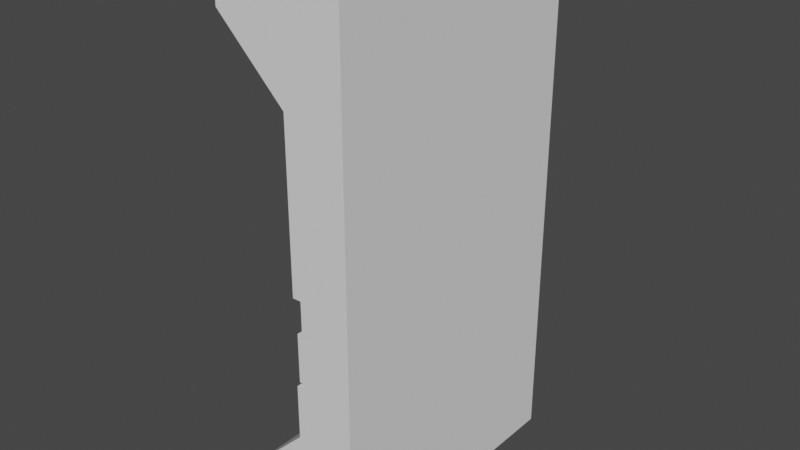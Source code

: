 # Source: wall.blend  (saved by Blender 3.0.42; exported with 4.5.12 LTS)
import bpy
from mathutils import Matrix  # noqa: F401  (used for matrix-valued properties, if any)

bpy.ops.wm.read_factory_settings(use_empty=True)
scene = bpy.context.scene
scene.name = 'Scene'

# ---- collections
col_collection = bpy.data.collections.new('Collection'); scene.collection.children.link(col_collection)

# ---- world
world_world = bpy.data.worlds.new('World'); scene.world = world_world
world_world.use_nodes = True; world_world.node_tree.nodes.clear()
_N = world_world.node_tree.nodes; _L = world_world.node_tree.links
n0 = _N.new('ShaderNodeOutputWorld'); n0.name = 'World Output'; n0.location = (300, 300)
n1 = _N.new('ShaderNodeBackground'); n1.name = 'Background'; n1.location = (10, 300)
n1.inputs[0].default_value = (0.05088, 0.05088, 0.05088, 1.0)
_L.new(n1.outputs[0], n0.inputs[0])
n0.is_active_output = True
world_world.color = (0.05088, 0.05088, 0.05088)
world_world.use_sun_shadow = False
world_world.sun_shadow_jitter_overblur = 0.0

# ---- meshes
me_cube_001 = bpy.data.meshes.new('Cube.001')
me_cube_001.from_pydata([(-1.511, -0.6518, -0.3799), (-1.511, -0.2512, -0.225), (-1.511, 0.1441, -0.3799), (-1.51, -0.7699, -0.5162), (-1.511, 0.5445, -0.2257), (-1.51, -0.3693, -0.3613), (-1.512, -0.7699, -0.2435), (-1.511, 0.9399, -0.3806), (-1.51, 0.02601, -0.5162), (-1.51, -0.888, -0.5162), (-1.51, -0.6055, -0.3613), (-1.389, -0.888, -0.5157), (-1.511, 1.34, -0.2257), (-1.512, -0.888, -0.2435), (-1.51, 0.4265, -0.3621), (-1.39, -0.888, -0.243), (-1.511, -0.7236, -0.225), (-1.51, -0.2102, -0.5162), (-1.51, 1.382, -0.5169), (-1.512, -0.6055, -0.08864), (-2.712, -0.888, -1.5), (-1.511, -0.3282, -0.3799), (-1.512, -0.3693, -0.08864), (-1.51, 0.1903, -0.3621), (-1.51, 0.8218, -0.5169), (-2.712, -0.888, 1.5), (-1.512, -0.2102, -0.2435), (-1.511, 0.07221, -0.2257), (-1.512, 0.02601, -0.2435), (-1.51, 0.5856, -0.5169), (-1.51, 1.222, -0.3621), (-1.512, 0.1903, -0.08936), (-1.511, 1.263, -0.3806), (-1.511, 0.4675, -0.3806), (-1.512, 0.4265, -0.08936), (-2.712, 1.5, -1.5), (-1.51, 0.9862, -0.3621), (-2.712, 1.5, 1.5), (-1.512, 0.5856, -0.2442), (-1.511, 0.8681, -0.2257), (-1.512, 0.8218, -0.2442), (-0.5632, -0.888, -1.5), (-1.512, 1.382, -0.2442), (-1.512, 0.9862, -0.08936), (-0.5632, -0.888, 1.5), (-0.5632, 1.5, -1.5), (-1.512, 1.222, -0.08936), (-1.51, 1.5, -0.5169), (-0.5632, 1.5, 1.5), (-2.712, -0.888, -1.233), (-1.512, 1.5, -0.2442), (-2.712, -0.888, 1.24), (-2.712, 1.5, -1.233), (-2.712, 1.5, 1.24), (-1.566, 1.5, 0.8586), (-1.566, 1.5, -0.851), (-1.566, -0.888, 0.8586), (-1.566, -0.888, -0.851), (-1.423, 1.5, -0.05674), (-1.423, 1.5, -0.5473), (-1.566, 1.5, -0.5473), (-1.566, 1.5, -0.05674), (-1.423, -0.888, -0.05674), (-1.566, -0.888, -0.5473), (-1.566, -0.888, -0.05674), (-1.423, -0.888, -0.5473), (-1.423, 1.263, -0.3802), (-1.423, 1.382, -0.5166), (-1.423, 1.5, -0.5166), (-1.423, 1.5, -0.2439), (-1.423, 1.382, -0.2439), (-1.423, 1.222, -0.08897), (-1.423, 0.9862, -0.08897), (-1.423, 0.8681, -0.2253), (-1.423, 0.9862, -0.3617), (-1.423, 1.34, -0.2253), (-1.423, 1.222, -0.3617), (-1.423, 0.4675, -0.3802), (-1.423, 0.5856, -0.5166), (-1.423, 0.8218, -0.5166), (-1.423, 0.9399, -0.3802), (-1.423, 0.5856, -0.2439), (-1.423, 0.8218, -0.2439), (-1.423, 0.1903, -0.08897), (-1.423, 0.5445, -0.2253), (-1.423, 0.4265, -0.08897), (-1.423, 0.07221, -0.2253), (-1.423, 0.1903, -0.3617), (-1.423, 0.4265, -0.3617), (-1.423, -0.2102, -0.2431), (-1.423, -0.3282, -0.3795), (-1.423, 0.02601, -0.2431), (-1.423, 0.02601, -0.5158), (-1.423, -0.2102, -0.5158), (-1.423, 0.1441, -0.3795), (-1.423, -0.7236, -0.2246), (-1.423, -0.3663, -0.3575), (-1.423, -0.3693, -0.361), (-1.423, -0.6055, -0.361), (-1.423, -0.6055, -0.08825), (-1.423, -0.2512, -0.2246), (-1.423, -0.3693, -0.08825), (-1.423, -0.888, -0.2431), (-1.39, -0.888, -0.243), (-1.389, -0.888, -0.5157), (-1.423, -0.888, -0.5158), (-1.423, -0.6518, -0.3795), (-1.423, -0.7699, -0.2431), (-1.423, -0.7699, -0.5158)], [], [(25, 37, 53, 51), (35, 20, 49, 52), (58, 61, 54, 53, 37, 48, 45, 35, 52, 55, 60, 59), (45, 48, 44, 41), (105, 65, 63, 57, 49, 20, 41, 44, 25, 51, 56, 64, 62, 102, 103, 104), (35, 45, 41, 20), (48, 37, 25, 44), (55, 57, 63, 60), (56, 54, 61, 64), (52, 49, 57, 55), (51, 53, 54, 56), (75, 58, 69, 70, 66, 76), (86, 87, 94, 91), (90, 93, 92, 94, 87, 88, 77, 78, 79, 80, 74, 76, 66, 67, 68, 59, 65, 105, 108, 106, 107, 102, 62, 58, 75, 71, 72, 73, 82, 81, 84, 85, 83, 86, 91, 89, 100, 101, 99, 95, 98, 97, 96), (89, 90, 96, 100), (81, 77, 88, 84), (73, 74, 80, 82), (59, 68, 67, 66, 70, 69, 58), (65, 59, 60, 63), (58, 62, 64, 61), (67, 18, 47, 68), (66, 32, 18, 67), (70, 42, 32, 66), (47, 18, 32, 42, 50), (69, 50, 42, 70), (76, 30, 12, 75), (74, 36, 30, 76), (73, 39, 36, 74), (72, 43, 39, 73), (71, 46, 43, 72), (75, 12, 46, 71), (43, 46, 12, 30, 36, 39), (79, 24, 7, 80), (78, 29, 24, 79), (77, 33, 29, 78), (81, 38, 33, 77), (82, 40, 38, 81), (7, 40, 82, 80), (40, 7, 24, 29, 33, 38), (88, 14, 4, 84), (87, 23, 14, 88), (86, 27, 23, 87), (83, 31, 27, 86), (85, 34, 31, 83), (84, 4, 34, 85), (34, 4, 14, 23, 27, 31), (92, 8, 2, 94), (93, 17, 8, 92), (90, 21, 17, 93), (89, 26, 21, 90), (91, 28, 26, 89), (2, 28, 91, 94), (28, 2, 8, 17, 21, 26), (97, 5, 1, 100, 96), (98, 10, 5, 97), (95, 16, 10, 98), (99, 19, 16, 95), (101, 22, 19, 99), (100, 1, 22, 101), (19, 22, 1, 5, 10, 16), (108, 3, 0, 106), (107, 6, 13, 15, 103, 102), (106, 0, 6, 107), (6, 0, 3, 9, 13), (9, 11, 15, 13), (15, 11, 104, 103), (104, 11, 9, 3, 108, 105)])
_uv = me_cube_001.uv_layers.new(name='UVMap')
_uv.uv.foreach_set('vector', [0.625, 0.0, 0.625, 0.25, 0.6034, 0.25, 0.6034, 0.0, 0.375, 0.25, 0.375, 0.0, 0.3973, 0.0, 0.3973, 0.25, 0.4989, 0.4017, 0.4989, 0.3556, 0.5715, 0.3556, 0.6034, 0.25, 0.625, 0.25, 0.625, 0.5, 0.375, 0.5, 0.375, 0.25, 0.3973, 0.25, 0.4291, 0.3556, 0.4544, 0.3556, 0.4544, 0.4033, 0.375, 0.5, 0.625, 0.5, 0.625, 0.75, 0.375, 0.75, 0.4572, 0.8468, 0.4544, 0.8467, 0.4544, 0.8944, 0.4291, 0.8944, 0.3973, 1.0, 0.375, 1.0, 0.375, 0.75, 0.625, 0.75, 0.625, 1.0, 0.6034, 1.0, 0.5715, 0.8944, 0.4989, 0.8944, 0.4989, 0.8483, 0.482, 0.8477, 0.4819, 0.8438, 0.4573, 0.8441, 0.125, 0.5, 0.375, 0.5, 0.375, 0.75, 0.125, 0.75, 0.625, 0.5, 0.875, 0.5, 0.875, 0.75, 0.625, 0.75, 0.4288, 0.6065, 0.4288, 0.6606, 0.4541, 0.6606, 0.4541, 0.6065, 0.5712, 0.6606, 0.5712, 0.6065, 0.4986, 0.6065, 0.4986, 0.6606, 0.3651, 0.5861, 0.3651, 0.6998, 0.4288, 0.6606, 0.4288, 0.6065, 0.6349, 0.6998, 0.6349, 0.5861, 0.5712, 0.6065, 0.5712, 0.6606, 0.5391, 0.5167, 0.625, 0.5, 0.5296, 0.5, 0.5296, 0.5124, 0.4602, 0.5247, 0.4696, 0.529, 0.5391, 0.6495, 0.4696, 0.6371, 0.4605, 0.6419, 0.53, 0.6543, 0.4605, 0.6914, 0.391, 0.679, 0.391, 0.6543, 0.4605, 0.6419, 0.4696, 0.6371, 0.4696, 0.6124, 0.4602, 0.6081, 0.3907, 0.5957, 0.3907, 0.571, 0.4602, 0.5586, 0.4696, 0.5538, 0.4696, 0.529, 0.4602, 0.5247, 0.3907, 0.5124, 0.3907, 0.5, 0.375, 0.5, 0.375, 0.75, 0.391, 0.75, 0.391, 0.7376, 0.4605, 0.7253, 0.53, 0.7376, 0.53, 0.75, 0.625, 0.75, 0.625, 0.5, 0.5391, 0.5167, 0.6086, 0.529, 0.6086, 0.5538, 0.5391, 0.5661, 0.5296, 0.571, 0.5296, 0.5957, 0.5391, 0.6, 0.6086, 0.6124, 0.6086, 0.6371, 0.5391, 0.6495, 0.53, 0.6543, 0.53, 0.679, 0.5395, 0.6833, 0.6089, 0.6957, 0.6089, 0.7204, 0.5395, 0.7328, 0.47, 0.7204, 0.47, 0.6957, 0.4717, 0.6954, 0.53, 0.679, 0.4605, 0.6914, 0.4717, 0.6954, 0.5395, 0.6833, 0.5296, 0.5957, 0.4602, 0.6081, 0.4696, 0.6124, 0.5391, 0.6, 0.5391, 0.5661, 0.4696, 0.5538, 0.4602, 0.5586, 0.5296, 0.571, 0.375, 0.5, 0.3907, 0.5, 0.3907, 0.5124, 0.4602, 0.5247, 0.5296, 0.5124, 0.5296, 0.5, 0.625, 0.5, 0.375, 0.75, 0.375, 0.5, 0.3625, 0.5, 0.3625, 0.75, 0.625, 0.5, 0.625, 0.75, 0.6375, 0.75, 0.6375, 0.5, 0.6667, 0.8608, 0.6667, 0.5, 0.75, 0.5, 0.75, 0.8608, 0.5, 0.8637, 0.5, 0.5, 0.6667, 0.5, 0.6667, 0.8609, 0.3333, 0.8666, 0.3333, 0.5, 0.5, 0.5, 0.5, 0.8637, 0.9578, 0.25, 0.9578, 0.13, 0.75, 0.01, 0.5422, 0.13, 0.5422, 0.25, 0.25, 0.8666, 0.25, 0.5, 0.3333, 0.5, 0.3333, 0.8666, 0.8333, 0.8609, 0.8333, 0.5, 1.0, 0.5, 1.0, 0.8637, 0.6667, 0.8609, 0.6667, 0.5, 0.8333, 0.5, 0.8333, 0.8609, 0.5, 0.8637, 0.5, 0.5, 0.6667, 0.5, 0.6667, 0.8609, 0.3333, 0.8666, 0.3333, 0.5, 0.5, 0.5, 0.5, 0.8637, 0.1667, 0.8666, 0.1667, 0.5, 0.3333, 0.5, 0.3333, 0.8666, -8.941e-08, 0.8637, -8.941e-08, 0.5, 0.1667, 0.5, 0.1667, 0.8666, 0.5422, 0.13, 0.5422, 0.37, 0.75, 0.49, 0.9578, 0.37, 0.9578, 0.13, 0.75, 0.01, 0.8333, 0.8609, 0.8333, 0.5, 1.0, 0.5, 1.0, 0.8637, 0.6667, 0.8608, 0.6667, 0.5, 0.8333, 0.5, 0.8333, 0.8608, 0.5, 0.8637, 0.5, 0.5, 0.6667, 0.5, 0.6667, 0.8609, 0.3333, 0.8666, 0.3333, 0.5, 0.5, 0.5, 0.5, 0.8637, 0.1667, 0.8666, 0.1667, 0.5, 0.3333, 0.5, 0.3333, 0.8666, -8.941e-08, 0.5, 0.1667, 0.5, 0.1667, 0.8666, -8.941e-08, 0.8637, 0.5422, 0.37, 0.75, 0.49, 0.9578, 0.37, 0.9578, 0.13, 0.75, 0.01, 0.5422, 0.13, 0.8333, 0.8609, 0.8333, 0.5, 1.0, 0.5, 1.0, 0.8637, 0.6667, 0.8609, 0.6667, 0.5, 0.8333, 0.5, 0.8333, 0.8609, 0.5, 0.8637, 0.5, 0.5, 0.6667, 0.5, 0.6667, 0.8609, 0.3333, 0.8666, 0.3333, 0.5, 0.5, 0.5, 0.5, 0.8637, 0.1667, 0.8666, 0.1667, 0.5, 0.3333, 0.5, 0.3333, 0.8666, -8.941e-08, 0.8637, -8.941e-08, 0.5, 0.1667, 0.5, 0.1667, 0.8666, 0.5422, 0.37, 0.75, 0.49, 0.9578, 0.37, 0.9578, 0.13, 0.75, 0.01, 0.5422, 0.13, 0.8333, 0.8609, 0.8333, 0.5, 1.0, 0.5, 1.0, 0.8637, 0.6667, 0.8609, 0.6667, 0.5, 0.8333, 0.5, 0.8333, 0.8609, 0.5, 0.8637, 0.5, 0.5, 0.6667, 0.5, 0.6667, 0.8609, 0.3333, 0.8666, 0.3333, 0.5, 0.5, 0.5, 0.5, 0.8637, 0.1667, 0.8666, 0.1667, 0.5, 0.3333, 0.5, 0.3333, 0.8666, -8.941e-08, 0.5, 0.1667, 0.5, 0.1667, 0.8666, -8.941e-08, 0.8637, 0.5422, 0.37, 0.75, 0.49, 0.9578, 0.37, 0.9578, 0.13, 0.75, 0.01, 0.5422, 0.13, 0.8333, 0.8609, 0.8333, 0.5, 1.0, 0.5, 1.0, 0.8637, 0.8375, 0.861, 0.6667, 0.8609, 0.6667, 0.5, 0.8333, 0.5, 0.8333, 0.8609, 0.5, 0.8637, 0.5, 0.5, 0.6667, 0.5, 0.6667, 0.8609, 0.3333, 0.8666, 0.3333, 0.5, 0.5, 0.5, 0.5, 0.8637, 0.1667, 0.8666, 0.1667, 0.5, 0.3333, 0.5, 0.3333, 0.8666, -8.941e-08, 0.8637, -8.941e-08, 0.5, 0.1667, 0.5, 0.1667, 0.8666, 0.5422, 0.13, 0.5422, 0.37, 0.75, 0.49, 0.9578, 0.37, 0.9578, 0.13, 0.75, 0.01, 0.8333, 0.8609, 0.8333, 0.5, 1.0, 0.5, 1.0, 0.8637, 0.1667, 0.8666, 0.1667, 0.5, 0.25, 0.5, 0.25, 1.0, 0.25, 1.0, 0.25, 0.8666, -8.941e-08, 0.8637, -8.941e-08, 0.5, 0.1667, 0.5, 0.1667, 0.8666, 0.5422, 0.37, 0.75, 0.49, 0.9578, 0.37, 0.9578, 0.25, 0.5422, 0.25, 0.75, 0.5, 0.75, 1.0, 0.04215, 0.25, 0.25, 0.5, 0.04215, 0.25, 0.4578, 0.25, 0.4578, 0.25, 0.04215, 0.25, 0.75, 1.0, 0.75, 1.0, 0.75, 0.5, 0.8333, 0.5, 0.8333, 0.8609, 0.75, 0.8609])
me_cube_001.use_remesh_fix_poles = True
me_cube_001.use_remesh_preserve_attributes = False
me_cube_001.update()

# ---- objects
ob_cube = bpy.data.objects.new('Cube', me_cube_001)

# ---- transforms, parenting, visibility, modifiers, constraints
ob_cube.location = (0.6395, 0.0, 1.547)
ob_cube.scale = (0.3333, 0.6667, 1.0)

# ---- collection membership
col_collection.objects.link(ob_cube)

# ---- scene / render settings (as saved in the file)
scene.frame_start = 1; scene.frame_end = 250; scene.frame_set(1)
scene.render.engine = 'BLENDER_EEVEE_NEXT'
scene.cycles.sampling_pattern = 'TABULATED_SOBOL'
scene.cycles.use_light_tree = False
scene.view_settings.view_transform = 'Filmic'
bpy.context.view_layer.update()

# ---- added for rendering (the .blend has no active camera and no usable light): camera, sun
cam_auto = bpy.data.cameras.new('AutoCamera')
cam_auto.lens = 50.0
cam_auto.sensor_width = 36.0
cam_auto.clip_end = 1000.0
ob_auto_camera = bpy.data.objects.new('AutoCamera', cam_auto)
scene.collection.objects.link(ob_auto_camera)
ob_auto_camera.location = (3.30497, -3.64963, 4.11615)
ob_auto_camera.rotation_euler = (1.09748, -7.21219e-08, 0.694738)
scene.camera = ob_auto_camera
light_auto_sun = bpy.data.lights.new('AutoSun', 'SUN')
light_auto_sun.energy = 3.0
light_auto_sun.angle = 0.0523599
ob_auto_sun = bpy.data.objects.new('AutoSun', light_auto_sun)
scene.collection.objects.link(ob_auto_sun)
ob_auto_sun.rotation_euler = (0.872665, 0.174533, 0.523599)
bpy.context.view_layer.update()

